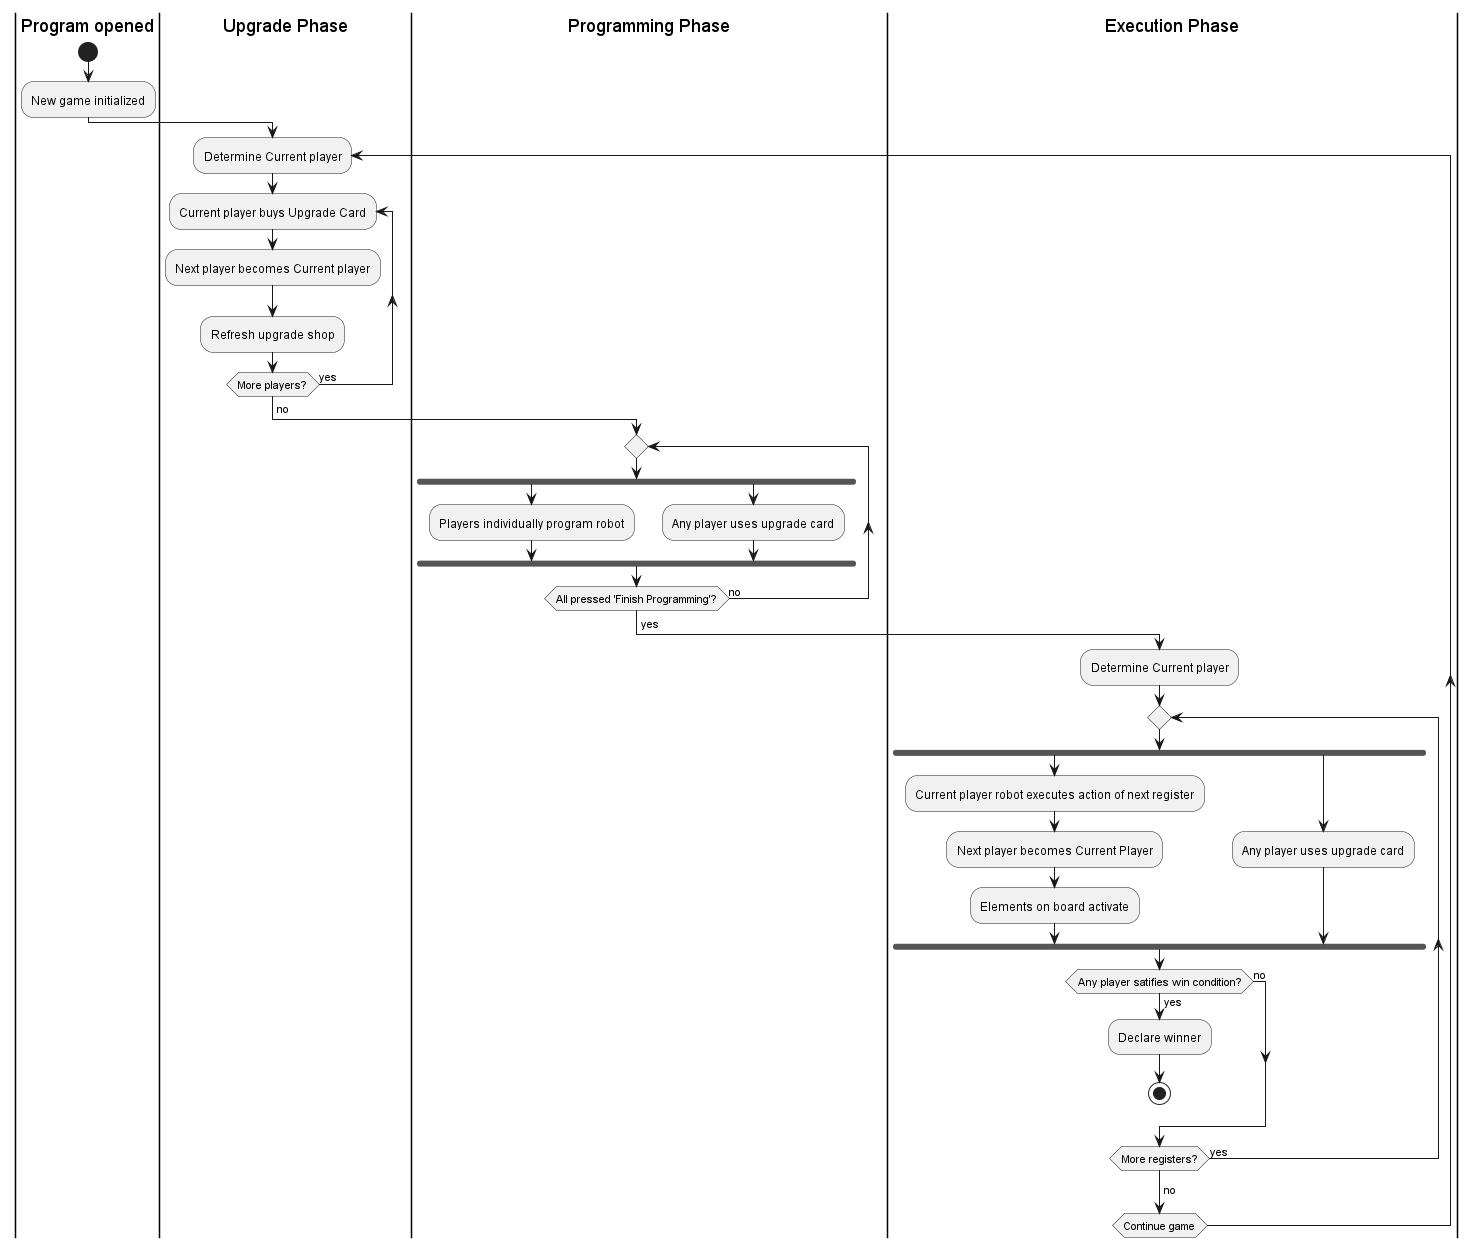

The diagram above was rendered by PlantUML. Its source (embedded in the PNG):
@startuml
|Program opened|    
start

:New game initialized;
|Upgrade Phase|

    repeat :Determine Current player;
    repeat :Current player buys Upgrade Card;
        :Next player becomes Current player;
        :Refresh upgrade shop;
    repeat while (More players?) is (yes)
    ->no;

|Programming Phase|
    repeat
        fork
            :Players individually program robot;
        fork again
            :Any player uses upgrade card;
        end fork
    repeat while (All pressed 'Finish Programming'?) is (no)
    ->yes;

|Execution Phase|
    :Determine Current player;
    repeat
        fork
            :Current player robot executes action of next register;
            :Next player becomes Current Player;
            :Elements on board activate;
        fork again
            :Any player uses upgrade card;
        end fork

    if (Any player satifies win condition?) then (no)
        
    else (yes)
        :Declare winner;
        stop
    endif
    repeat while (More registers?) is (yes)
    ->no;
    repeat while (Continue game)
    




@enduml